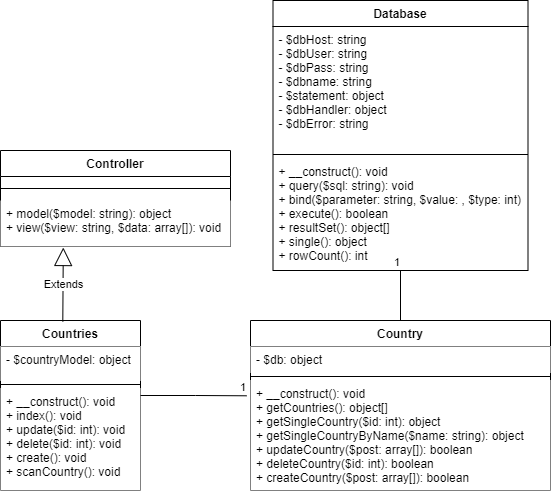

The diagram above was exported from draw.io. Its source (the exported page's mxGraphModel, read from the mxfile embedded in the PNG):
<mxGraphModel dx="609" dy="357" grid="1" gridSize="10" guides="1" tooltips="1" connect="1" arrows="1" fold="1" page="1" pageScale="1" pageWidth="827" pageHeight="1169" math="0" shadow="0">
  <root>
    <mxCell id="0" />
    <mxCell id="1" parent="0" />
    <mxCell id="SGwy5_BX-BorYnaoGLXo-1" value="Countries" style="swimlane;fontStyle=1;align=center;verticalAlign=top;childLayout=stackLayout;horizontal=1;startSize=26;horizontalStack=0;resizeParent=1;resizeParentMax=0;resizeLast=0;collapsible=1;marginBottom=0;" vertex="1" parent="1">
      <mxGeometry x="150" y="330" width="140" height="170" as="geometry" />
    </mxCell>
    <mxCell id="SGwy5_BX-BorYnaoGLXo-2" value="- $countryModel: object" style="text;strokeColor=none;fillColor=default;align=left;verticalAlign=top;spacingLeft=4;spacingRight=4;overflow=hidden;rotatable=0;points=[[0,0.5],[1,0.5]];portConstraint=eastwest;" vertex="1" parent="SGwy5_BX-BorYnaoGLXo-1">
      <mxGeometry y="26" width="140" height="34" as="geometry" />
    </mxCell>
    <mxCell id="SGwy5_BX-BorYnaoGLXo-3" value="" style="line;strokeWidth=1;fillColor=none;align=left;verticalAlign=middle;spacingTop=-1;spacingLeft=3;spacingRight=3;rotatable=0;labelPosition=right;points=[];portConstraint=eastwest;" vertex="1" parent="SGwy5_BX-BorYnaoGLXo-1">
      <mxGeometry y="60" width="140" height="8" as="geometry" />
    </mxCell>
    <mxCell id="SGwy5_BX-BorYnaoGLXo-4" value="+ __construct(): void&#10;+ index(): void&#10;+ update($id: int): void&#10;+ delete($id: int): void&#10;+ create(): void&#10;+ scanCountry(): void" style="text;strokeColor=none;fillColor=default;align=left;verticalAlign=top;spacingLeft=4;spacingRight=4;overflow=hidden;rotatable=0;points=[[0,0.5],[1,0.5]];portConstraint=eastwest;" vertex="1" parent="SGwy5_BX-BorYnaoGLXo-1">
      <mxGeometry y="68" width="140" height="102" as="geometry" />
    </mxCell>
    <mxCell id="SGwy5_BX-BorYnaoGLXo-13" value="Controller" style="swimlane;fontStyle=1;align=center;verticalAlign=top;childLayout=stackLayout;horizontal=1;startSize=26;horizontalStack=0;resizeParent=1;resizeParentMax=0;resizeLast=0;collapsible=1;marginBottom=0;fillColor=default;" vertex="1" parent="1">
      <mxGeometry x="150" y="160" width="230" height="96" as="geometry" />
    </mxCell>
    <mxCell id="SGwy5_BX-BorYnaoGLXo-15" value="" style="line;strokeWidth=1;fillColor=default;align=left;verticalAlign=middle;spacingTop=-1;spacingLeft=3;spacingRight=3;rotatable=0;labelPosition=right;points=[];portConstraint=eastwest;" vertex="1" parent="SGwy5_BX-BorYnaoGLXo-13">
      <mxGeometry y="26" width="230" height="24" as="geometry" />
    </mxCell>
    <mxCell id="SGwy5_BX-BorYnaoGLXo-16" value="+ model($model: string): object&#10;+ view($view: string, $data: array[]): void" style="text;strokeColor=none;fillColor=default;align=left;verticalAlign=top;spacingLeft=4;spacingRight=4;overflow=hidden;rotatable=0;points=[[0,0.5],[1,0.5]];portConstraint=eastwest;" vertex="1" parent="SGwy5_BX-BorYnaoGLXo-13">
      <mxGeometry y="50" width="230" height="46" as="geometry" />
    </mxCell>
    <mxCell id="SGwy5_BX-BorYnaoGLXo-17" value="Extends" style="endArrow=block;endSize=16;endFill=0;html=1;rounded=0;exitX=0.445;exitY=0.007;exitDx=0;exitDy=0;exitPerimeter=0;entryX=0.273;entryY=1.022;entryDx=0;entryDy=0;entryPerimeter=0;" edge="1" parent="1" source="SGwy5_BX-BorYnaoGLXo-1" target="SGwy5_BX-BorYnaoGLXo-16">
      <mxGeometry width="160" relative="1" as="geometry">
        <mxPoint x="280" y="320" as="sourcePoint" />
        <mxPoint x="440" y="320" as="targetPoint" />
      </mxGeometry>
    </mxCell>
    <mxCell id="SGwy5_BX-BorYnaoGLXo-18" value="Country" style="swimlane;fontStyle=1;align=center;verticalAlign=top;childLayout=stackLayout;horizontal=1;startSize=26;horizontalStack=0;resizeParent=1;resizeParentMax=0;resizeLast=0;collapsible=1;marginBottom=0;" vertex="1" parent="1">
      <mxGeometry x="400" y="330" width="300" height="170" as="geometry" />
    </mxCell>
    <mxCell id="SGwy5_BX-BorYnaoGLXo-19" value="- $db: object" style="text;align=left;verticalAlign=top;spacingLeft=4;spacingRight=4;overflow=hidden;rotatable=0;points=[[0,0.5],[1,0.5]];portConstraint=eastwest;fillColor=default;" vertex="1" parent="SGwy5_BX-BorYnaoGLXo-18">
      <mxGeometry y="26" width="300" height="26" as="geometry" />
    </mxCell>
    <mxCell id="SGwy5_BX-BorYnaoGLXo-20" value="" style="line;strokeWidth=1;align=left;verticalAlign=middle;spacingTop=-1;spacingLeft=3;spacingRight=3;rotatable=0;labelPosition=right;points=[];portConstraint=eastwest;" vertex="1" parent="SGwy5_BX-BorYnaoGLXo-18">
      <mxGeometry y="52" width="300" height="8" as="geometry" />
    </mxCell>
    <mxCell id="SGwy5_BX-BorYnaoGLXo-21" value="+ __construct(): void&#10;+ getCountries(): object[]&#10;+ getSingleCountry($id: int): object&#10;+ getSingleCountryByName($name: string): object&#10;+ updateCountry($post: array[]): boolean&#10;+ deleteCountry($id: int): boolean&#10;+ createCountry($post: array[]): boolean" style="text;align=left;verticalAlign=top;spacingLeft=4;spacingRight=4;overflow=hidden;rotatable=0;points=[[0,0.5],[1,0.5]];portConstraint=eastwest;fillColor=default;" vertex="1" parent="SGwy5_BX-BorYnaoGLXo-18">
      <mxGeometry y="60" width="300" height="110" as="geometry" />
    </mxCell>
    <mxCell id="SGwy5_BX-BorYnaoGLXo-22" value="" style="endArrow=none;html=1;edgeStyle=orthogonalEdgeStyle;rounded=0;entryX=-0.013;entryY=0.139;entryDx=0;entryDy=0;entryPerimeter=0;" edge="1" parent="1" target="SGwy5_BX-BorYnaoGLXo-21">
      <mxGeometry relative="1" as="geometry">
        <mxPoint x="290" y="405" as="sourcePoint" />
        <mxPoint x="440" y="360" as="targetPoint" />
      </mxGeometry>
    </mxCell>
    <mxCell id="SGwy5_BX-BorYnaoGLXo-23" value="" style="edgeLabel;resizable=0;html=1;align=left;verticalAlign=bottom;fillColor=default;" connectable="0" vertex="1" parent="SGwy5_BX-BorYnaoGLXo-22">
      <mxGeometry x="-1" relative="1" as="geometry" />
    </mxCell>
    <mxCell id="SGwy5_BX-BorYnaoGLXo-24" value="1" style="edgeLabel;resizable=0;html=1;align=right;verticalAlign=bottom;fillColor=default;" connectable="0" vertex="1" parent="SGwy5_BX-BorYnaoGLXo-22">
      <mxGeometry x="1" relative="1" as="geometry" />
    </mxCell>
    <mxCell id="SGwy5_BX-BorYnaoGLXo-25" value="Database" style="swimlane;fontStyle=1;align=center;verticalAlign=top;childLayout=stackLayout;horizontal=1;startSize=26;horizontalStack=0;resizeParent=1;resizeParentMax=0;resizeLast=0;collapsible=1;marginBottom=0;fillColor=default;" vertex="1" parent="1">
      <mxGeometry x="422.5" y="10" width="255" height="270" as="geometry" />
    </mxCell>
    <mxCell id="SGwy5_BX-BorYnaoGLXo-26" value="- $dbHost: string&#10;- $dbUser: string&#10;- $dbPass: string&#10;- $dbname: string&#10;- $statement: object&#10;- $dbHandler: object&#10;- $dbError: string " style="text;strokeColor=none;fillColor=none;align=left;verticalAlign=top;spacingLeft=4;spacingRight=4;overflow=hidden;rotatable=0;points=[[0,0.5],[1,0.5]];portConstraint=eastwest;" vertex="1" parent="SGwy5_BX-BorYnaoGLXo-25">
      <mxGeometry y="26" width="255" height="124" as="geometry" />
    </mxCell>
    <mxCell id="SGwy5_BX-BorYnaoGLXo-27" value="" style="line;strokeWidth=1;fillColor=none;align=left;verticalAlign=middle;spacingTop=-1;spacingLeft=3;spacingRight=3;rotatable=0;labelPosition=right;points=[];portConstraint=eastwest;" vertex="1" parent="SGwy5_BX-BorYnaoGLXo-25">
      <mxGeometry y="150" width="255" height="8" as="geometry" />
    </mxCell>
    <mxCell id="SGwy5_BX-BorYnaoGLXo-28" value="+ __construct(): void&#10;+ query($sql: string): void&#10;+ bind($parameter: string, $value: , $type: int)&#10;+ execute(): boolean&#10;+ resultSet(): object[]&#10;+ single(): object&#10;+ rowCount(): int&#10;" style="text;strokeColor=none;fillColor=none;align=left;verticalAlign=top;spacingLeft=4;spacingRight=4;overflow=hidden;rotatable=0;points=[[0,0.5],[1,0.5]];portConstraint=eastwest;" vertex="1" parent="SGwy5_BX-BorYnaoGLXo-25">
      <mxGeometry y="158" width="255" height="112" as="geometry" />
    </mxCell>
    <mxCell id="SGwy5_BX-BorYnaoGLXo-29" value="" style="endArrow=none;html=1;edgeStyle=orthogonalEdgeStyle;rounded=0;entryX=0.5;entryY=1;entryDx=0;entryDy=0;exitX=0.5;exitY=0;exitDx=0;exitDy=0;" edge="1" parent="1" source="SGwy5_BX-BorYnaoGLXo-18" target="SGwy5_BX-BorYnaoGLXo-25">
      <mxGeometry relative="1" as="geometry">
        <mxPoint x="550" y="299.67" as="sourcePoint" />
        <mxPoint x="656.0999999999999" y="299.96" as="targetPoint" />
      </mxGeometry>
    </mxCell>
    <mxCell id="SGwy5_BX-BorYnaoGLXo-30" value="" style="edgeLabel;resizable=0;html=1;align=left;verticalAlign=bottom;fillColor=default;" connectable="0" vertex="1" parent="SGwy5_BX-BorYnaoGLXo-29">
      <mxGeometry x="-1" relative="1" as="geometry" />
    </mxCell>
    <mxCell id="SGwy5_BX-BorYnaoGLXo-31" value="1" style="edgeLabel;resizable=0;html=1;align=right;verticalAlign=bottom;fillColor=default;" connectable="0" vertex="1" parent="SGwy5_BX-BorYnaoGLXo-29">
      <mxGeometry x="1" relative="1" as="geometry" />
    </mxCell>
  </root>
</mxGraphModel>